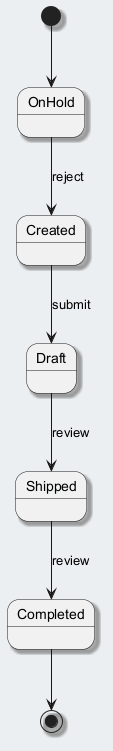

The diagram above was rendered by PlantUML. Its source (embedded in the PNG):
@startuml
skinparam backgroundColor #ECEFF1
skinparam classBackgroundColor #FFFFFF
skinparam classBorderColor #455A64
skinparam shadowing true
[*] --> OnHold
OnHold --> Created : reject
Created --> Draft : submit
Draft --> Shipped : review
Shipped --> Completed : review
Completed --> [*]
@enduml